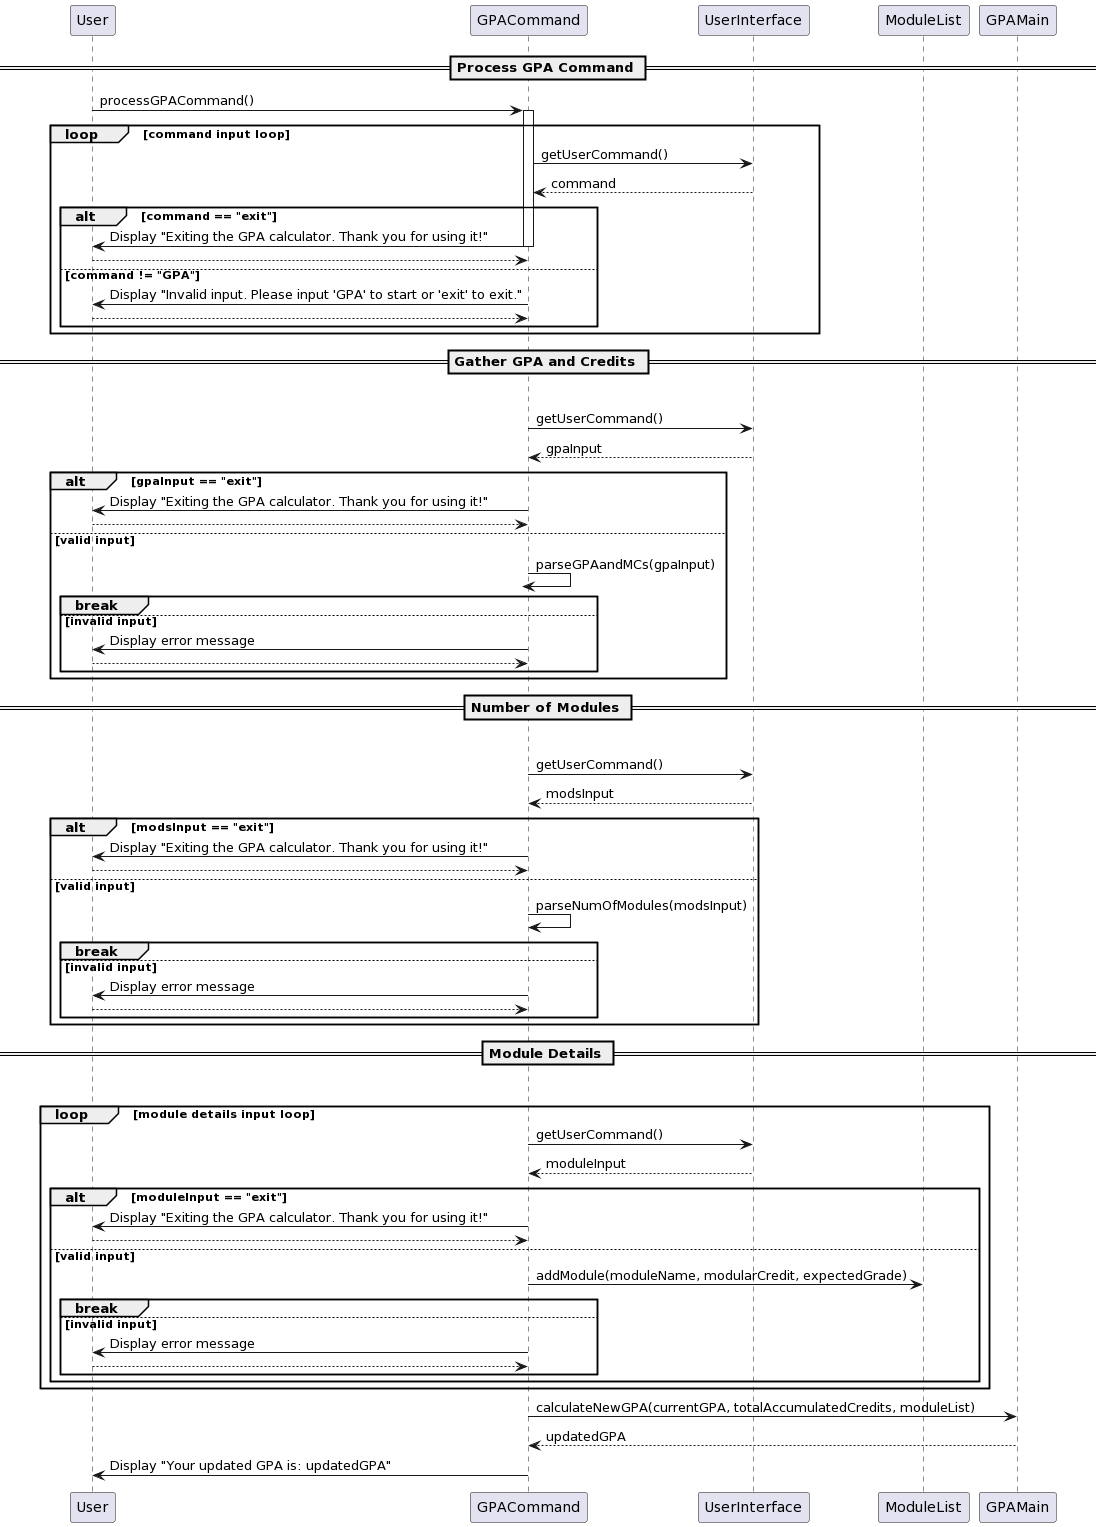

The diagram above was rendered by PlantUML. Its source (embedded in the PNG):
@startuml
participant User
participant GPACommand
participant UserInterface as ui
participant ModuleList
participant GPAMain

== Process GPA Command ==
User -> GPACommand : processGPACommand()
activate GPACommand

loop command input loop
    GPACommand -> ui : getUserCommand()
    ui --> GPACommand : command
    alt command == "exit"
        GPACommand -> User : Display "Exiting the GPA calculator. Thank you for using it!"
        deactivate GPACommand
        return
    else command != "GPA"
        GPACommand -> User : Display "Invalid input. Please input 'GPA' to start or 'exit' to exit."
        return
    end
end

== Gather GPA and Credits ==
loop GPA and MCs input loop
    GPACommand -> ui : getUserCommand()
    ui --> GPACommand : gpaInput
    alt gpaInput == "exit"
        GPACommand -> User : Display "Exiting the GPA calculator. Thank you for using it!"
        deactivate GPACommand
        return
    else valid input
        GPACommand -> GPACommand : parseGPAandMCs(gpaInput)
        deactivate GPACommand
        break
    else invalid input
        GPACommand -> User : Display error message
        return
    end
end

== Number of Modules ==
loop number of modules input loop
    GPACommand -> ui : getUserCommand()
    ui --> GPACommand : modsInput
    alt modsInput == "exit"
        GPACommand -> User : Display "Exiting the GPA calculator. Thank you for using it!"
        deactivate GPACommand
        return
    else valid input
        GPACommand -> GPACommand : parseNumOfModules(modsInput)
        break
    else invalid input
        GPACommand -> User : Display error message
        return
    end
end

== Module Details ==
loop for each module
    loop module details input loop
        GPACommand -> ui : getUserCommand()
        ui --> GPACommand : moduleInput
        alt moduleInput == "exit"
            GPACommand -> User : Display "Exiting the GPA calculator. Thank you for using it!"
            deactivate GPACommand
            return
        else valid input
            GPACommand -> ModuleList : addModule(moduleName, modularCredit, expectedGrade)
            break
        else invalid input
            GPACommand -> User : Display error message
            return
        end
    end
end

GPACommand -> GPAMain : calculateNewGPA(currentGPA, totalAccumulatedCredits, moduleList)
GPAMain --> GPACommand : updatedGPA
GPACommand -> User : Display "Your updated GPA is: updatedGPA"

deactivate GPACommand
@enduml